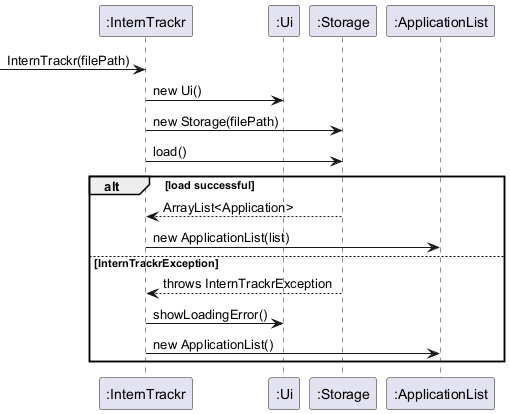

The diagram above was rendered by PlantUML. Its source (embedded in the PNG):
@startuml
participant ":InternTrackr" as IT
participant ":Ui" as UI
participant ":Storage" as ST
participant ":ApplicationList" as AL

[-> IT : InternTrackr(filePath)
IT -> UI : new Ui()
IT -> ST : new Storage(filePath)
IT -> ST : load()
alt load successful
    ST --> IT : ArrayList<Application>
    IT -> AL : new ApplicationList(list)
else InternTrackrException
    ST --> IT : throws InternTrackrException
    IT -> UI : showLoadingError()
    IT -> AL : new ApplicationList()
end
@enduml